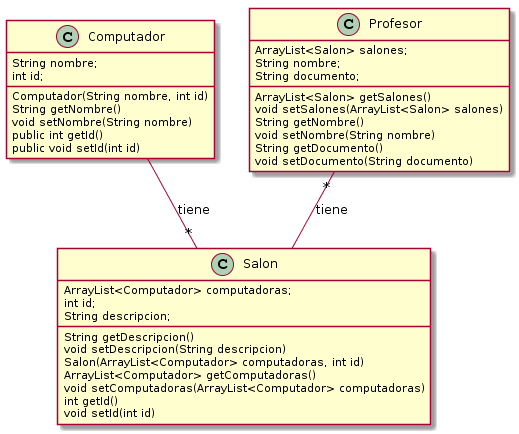

The diagram above was rendered by PlantUML. Its source (embedded in the PNG):
@startuml
class Computador {
String nombre;
	int id;

	Computador(String nombre, int id)
	String getNombre()
	void setNombre(String nombre) 
	public int getId() 
	public void setId(int id) 
}


Computador   -- "*" Salon: tiene
Profesor  "*" -- Salon: tiene

class Profesor{
		
	ArrayList<Salon> salones;
	String nombre;
	String documento;
	ArrayList<Salon> getSalones() 
	void setSalones(ArrayList<Salon> salones)
	String getNombre() 
	void setNombre(String nombre) 
	String getDocumento() 
	void setDocumento(String documento) 

}


class Salon{
	
	ArrayList<Computador> computadoras;
	int id;
	String descripcion;
	String getDescripcion() 
	void setDescripcion(String descripcion) 
	Salon(ArrayList<Computador> computadoras, int id)
	ArrayList<Computador> getComputadoras() 
	void setComputadoras(ArrayList<Computador> computadoras)
	int getId() 
	void setId(int id)
	
	

}
@enduml